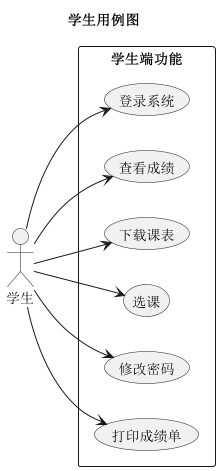

The diagram above was rendered by PlantUML. Its source (embedded in the PNG):
@startuml
title 学生用例图
left to right direction
actor 学生

rectangle 学生端功能 {
  (登录系统)
  (查看成绩)
  (下载课表)
  (选课)
  (修改密码)
  (打印成绩单)
}

学生 --> (登录系统)
学生 --> (查看成绩)
学生 --> (下载课表)
学生 --> (选课)
学生 --> (修改密码)
学生 --> (打印成绩单)
@enduml